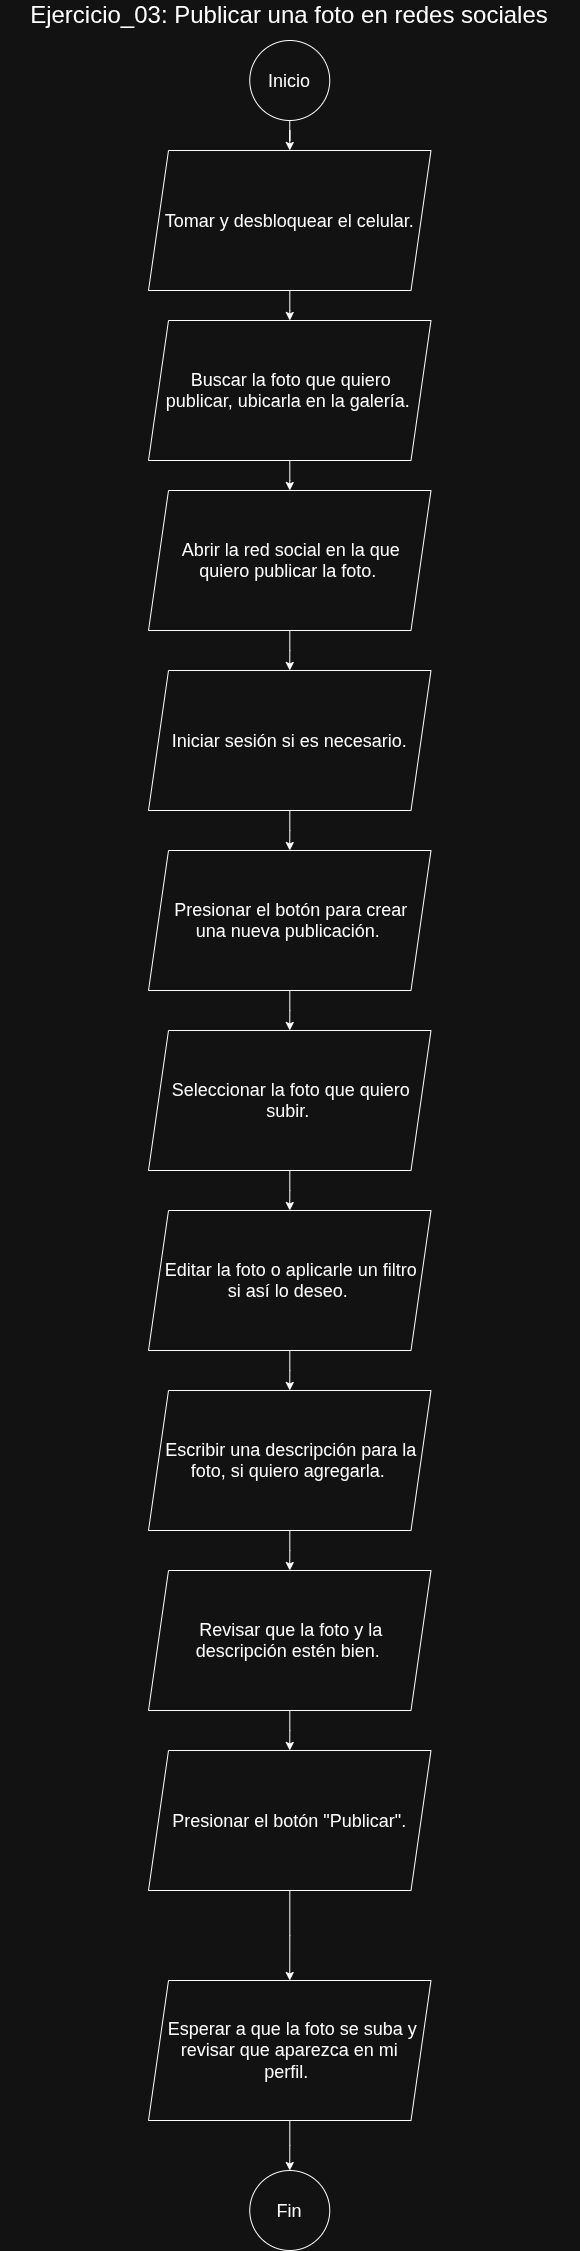

The diagram above was exported from draw.io. Its source (the exported page's mxGraphModel, read from the mxfile embedded in the PNG):
<mxGraphModel dx="1351" dy="793" grid="1" gridSize="10" guides="1" tooltips="1" connect="1" arrows="1" fold="1" page="1" pageScale="1" pageWidth="850" pageHeight="1100" math="0" shadow="0">
  <root>
    <mxCell id="0" />
    <mxCell id="1" parent="0" />
    <mxCell id="-rEWOK-634rfoX-I2lfR-1" edge="1" parent="1" source="-rEWOK-634rfoX-I2lfR-2" style="edgeStyle=orthogonalEdgeStyle;shape=connector;rounded=0;libavoidRouting=1;orthogonalLoop=1;jettySize=auto;html=1;entryX=0.5;entryY=0;entryDx=0;entryDy=0;strokeColor=default;align=center;verticalAlign=middle;fontFamily=Helvetica;fontSize=11;fontColor=default;labelBackgroundColor=default;endArrow=classic;" target="-rEWOK-634rfoX-I2lfR-5">
      <mxGeometry relative="1" as="geometry" />
    </mxCell>
    <mxCell id="-rEWOK-634rfoX-I2lfR-2" parent="1" style="ellipse;whiteSpace=wrap;html=1;shapeInside=1;aspect=fixed;" value="&lt;font style=&quot;font-size: 18px;&quot;&gt;Inicio&lt;/font&gt;" vertex="1">
      <mxGeometry height="80" width="80" x="391.25" y="90" as="geometry" />
    </mxCell>
    <mxCell id="-rEWOK-634rfoX-I2lfR-3" parent="1" style="text;html=1;whiteSpace=wrap;strokeColor=none;fillColor=none;align=center;verticalAlign=middle;rounded=0;" value="&lt;font style=&quot;font-size: 24px;&quot;&gt;Ejercicio_03: Publicar una foto en redes sociales&lt;/font&gt;" vertex="1">
      <mxGeometry height="30" width="580" x="141.25" y="50" as="geometry" />
    </mxCell>
    <mxCell id="-rEWOK-634rfoX-I2lfR-4" edge="1" parent="1" source="-rEWOK-634rfoX-I2lfR-5" style="edgeStyle=orthogonalEdgeStyle;shape=connector;rounded=0;libavoidRouting=1;orthogonalLoop=1;jettySize=auto;html=1;entryX=0.5;entryY=0;entryDx=0;entryDy=0;strokeColor=default;align=center;verticalAlign=middle;fontFamily=Helvetica;fontSize=11;fontColor=default;labelBackgroundColor=default;endArrow=classic;" target="-rEWOK-634rfoX-I2lfR-7">
      <mxGeometry relative="1" as="geometry" />
    </mxCell>
    <mxCell id="-rEWOK-634rfoX-I2lfR-5" parent="1" style="shape=parallelogram;perimeter=parallelogramPerimeter;whiteSpace=wrap;html=1;shapeInside=1;fixedSize=1;" value="&lt;span style=&quot;font-size: 18px;&quot;&gt;Tomar y desbloquear el celular.&lt;/span&gt;" vertex="1">
      <mxGeometry height="140" width="282.5" x="290" y="200" as="geometry" />
    </mxCell>
    <mxCell id="-rEWOK-634rfoX-I2lfR-6" edge="1" parent="1" source="-rEWOK-634rfoX-I2lfR-7" style="edgeStyle=orthogonalEdgeStyle;shape=connector;rounded=0;libavoidRouting=1;orthogonalLoop=1;jettySize=auto;html=1;entryX=0.5;entryY=0;entryDx=0;entryDy=0;strokeColor=default;align=center;verticalAlign=middle;fontFamily=Helvetica;fontSize=11;fontColor=default;labelBackgroundColor=default;endArrow=classic;" target="-rEWOK-634rfoX-I2lfR-9">
      <mxGeometry relative="1" as="geometry" />
    </mxCell>
    <mxCell id="-rEWOK-634rfoX-I2lfR-7" parent="1" style="shape=parallelogram;perimeter=parallelogramPerimeter;whiteSpace=wrap;html=1;shapeInside=1;fixedSize=1;" value="&lt;span style=&quot;font-size: 18px;&quot;&gt;Buscar la foto que quiero publicar, ubicarla en la galería.&lt;/span&gt;" vertex="1">
      <mxGeometry height="140" width="282.5" x="290" y="370" as="geometry" />
    </mxCell>
    <mxCell id="-rEWOK-634rfoX-I2lfR-8" edge="1" parent="1" source="-rEWOK-634rfoX-I2lfR-9" style="edgeStyle=orthogonalEdgeStyle;shape=connector;rounded=0;libavoidRouting=1;orthogonalLoop=1;jettySize=auto;html=1;entryX=0.5;entryY=0;entryDx=0;entryDy=0;strokeColor=default;align=center;verticalAlign=middle;fontFamily=Helvetica;fontSize=11;fontColor=default;labelBackgroundColor=default;endArrow=classic;" target="-rEWOK-634rfoX-I2lfR-11">
      <mxGeometry relative="1" as="geometry" />
    </mxCell>
    <mxCell id="-rEWOK-634rfoX-I2lfR-9" parent="1" style="shape=parallelogram;perimeter=parallelogramPerimeter;whiteSpace=wrap;html=1;shapeInside=1;fixedSize=1;" value="&lt;span style=&quot;font-size: 18px;&quot;&gt;Abrir la red social en la que quiero publicar la foto.&lt;/span&gt;" vertex="1">
      <mxGeometry height="140" width="282.5" x="290" y="540" as="geometry" />
    </mxCell>
    <mxCell id="-rEWOK-634rfoX-I2lfR-10" edge="1" parent="1" source="-rEWOK-634rfoX-I2lfR-11" style="edgeStyle=orthogonalEdgeStyle;shape=connector;rounded=0;libavoidRouting=1;orthogonalLoop=1;jettySize=auto;html=1;entryX=0.5;entryY=0;entryDx=0;entryDy=0;strokeColor=default;align=center;verticalAlign=middle;fontFamily=Helvetica;fontSize=11;fontColor=default;labelBackgroundColor=default;endArrow=classic;" target="-rEWOK-634rfoX-I2lfR-13">
      <mxGeometry relative="1" as="geometry" />
    </mxCell>
    <mxCell id="-rEWOK-634rfoX-I2lfR-11" parent="1" style="shape=parallelogram;perimeter=parallelogramPerimeter;whiteSpace=wrap;html=1;shapeInside=1;fixedSize=1;" value="&lt;span style=&quot;font-size: 18px;&quot;&gt;Iniciar sesión si es necesario.&lt;/span&gt;" vertex="1">
      <mxGeometry height="140" width="282.5" x="290" y="720" as="geometry" />
    </mxCell>
    <mxCell id="-rEWOK-634rfoX-I2lfR-12" edge="1" parent="1" source="-rEWOK-634rfoX-I2lfR-13" style="edgeStyle=orthogonalEdgeStyle;shape=connector;rounded=0;libavoidRouting=1;orthogonalLoop=1;jettySize=auto;html=1;entryX=0.5;entryY=0;entryDx=0;entryDy=0;strokeColor=default;align=center;verticalAlign=middle;fontFamily=Helvetica;fontSize=11;fontColor=default;labelBackgroundColor=default;endArrow=classic;" target="-rEWOK-634rfoX-I2lfR-15">
      <mxGeometry relative="1" as="geometry" />
    </mxCell>
    <mxCell id="-rEWOK-634rfoX-I2lfR-13" parent="1" style="shape=parallelogram;perimeter=parallelogramPerimeter;whiteSpace=wrap;html=1;shapeInside=1;fixedSize=1;" value="&lt;span style=&quot;font-size: 18px;&quot;&gt;Presionar el botón para crear una nueva publicación.&lt;/span&gt;" vertex="1">
      <mxGeometry height="140" width="282.5" x="290" y="900" as="geometry" />
    </mxCell>
    <mxCell id="-rEWOK-634rfoX-I2lfR-14" edge="1" parent="1" source="-rEWOK-634rfoX-I2lfR-15" style="edgeStyle=orthogonalEdgeStyle;shape=connector;rounded=0;libavoidRouting=1;orthogonalLoop=1;jettySize=auto;html=1;entryX=0.5;entryY=0;entryDx=0;entryDy=0;strokeColor=default;align=center;verticalAlign=middle;fontFamily=Helvetica;fontSize=11;fontColor=default;labelBackgroundColor=default;endArrow=classic;" target="-rEWOK-634rfoX-I2lfR-17">
      <mxGeometry relative="1" as="geometry" />
    </mxCell>
    <mxCell id="-rEWOK-634rfoX-I2lfR-15" parent="1" style="shape=parallelogram;perimeter=parallelogramPerimeter;whiteSpace=wrap;html=1;shapeInside=1;fixedSize=1;" value="&lt;span style=&quot;font-size: 18px;&quot;&gt;Seleccionar la foto que quiero subir.&lt;/span&gt;" vertex="1">
      <mxGeometry height="140" width="282.5" x="290" y="1080" as="geometry" />
    </mxCell>
    <mxCell id="-rEWOK-634rfoX-I2lfR-16" edge="1" parent="1" source="-rEWOK-634rfoX-I2lfR-17" style="edgeStyle=orthogonalEdgeStyle;shape=connector;rounded=0;libavoidRouting=1;orthogonalLoop=1;jettySize=auto;html=1;entryX=0.5;entryY=0;entryDx=0;entryDy=0;strokeColor=default;align=center;verticalAlign=middle;fontFamily=Helvetica;fontSize=11;fontColor=default;labelBackgroundColor=default;endArrow=classic;" target="-rEWOK-634rfoX-I2lfR-19">
      <mxGeometry relative="1" as="geometry" />
    </mxCell>
    <mxCell id="-rEWOK-634rfoX-I2lfR-17" parent="1" style="shape=parallelogram;perimeter=parallelogramPerimeter;whiteSpace=wrap;html=1;shapeInside=1;fixedSize=1;" value="&lt;font style=&quot;font-size: 18px;&quot;&gt;Editar la foto o aplicarle un filtro si así lo deseo.&lt;/font&gt;" vertex="1">
      <mxGeometry height="140" width="282.5" x="290" y="1260" as="geometry" />
    </mxCell>
    <mxCell id="-rEWOK-634rfoX-I2lfR-18" edge="1" parent="1" source="-rEWOK-634rfoX-I2lfR-19" style="edgeStyle=orthogonalEdgeStyle;shape=connector;rounded=0;libavoidRouting=1;orthogonalLoop=1;jettySize=auto;html=1;entryX=0.5;entryY=0;entryDx=0;entryDy=0;strokeColor=default;align=center;verticalAlign=middle;fontFamily=Helvetica;fontSize=11;fontColor=default;labelBackgroundColor=default;endArrow=classic;" target="-rEWOK-634rfoX-I2lfR-21">
      <mxGeometry relative="1" as="geometry" />
    </mxCell>
    <mxCell id="-rEWOK-634rfoX-I2lfR-19" parent="1" style="shape=parallelogram;perimeter=parallelogramPerimeter;whiteSpace=wrap;html=1;shapeInside=1;fixedSize=1;" value="&lt;br&gt;&lt;div style=&quot;&quot;&gt;&lt;span style=&quot;font-size: 18px;&quot;&gt;Escribir una descripción para la foto, si quiero agregarla.&lt;/span&gt;&lt;/div&gt;" vertex="1">
      <mxGeometry height="140" width="282.5" x="290" y="1440" as="geometry" />
    </mxCell>
    <mxCell id="-rEWOK-634rfoX-I2lfR-20" edge="1" parent="1" source="-rEWOK-634rfoX-I2lfR-21" style="edgeStyle=orthogonalEdgeStyle;shape=connector;rounded=0;libavoidRouting=1;orthogonalLoop=1;jettySize=auto;html=1;entryX=0.5;entryY=0;entryDx=0;entryDy=0;strokeColor=default;align=center;verticalAlign=middle;fontFamily=Helvetica;fontSize=11;fontColor=default;labelBackgroundColor=default;endArrow=classic;" target="-rEWOK-634rfoX-I2lfR-23">
      <mxGeometry relative="1" as="geometry" />
    </mxCell>
    <mxCell id="-rEWOK-634rfoX-I2lfR-21" parent="1" style="shape=parallelogram;perimeter=parallelogramPerimeter;whiteSpace=wrap;html=1;shapeInside=1;fixedSize=1;" value="&lt;span style=&quot;font-size: 18px;&quot;&gt;Revisar que la foto y la descripción estén bien.&lt;/span&gt;" vertex="1">
      <mxGeometry height="140" width="282.5" x="290" y="1620" as="geometry" />
    </mxCell>
    <mxCell id="-rEWOK-634rfoX-I2lfR-22" edge="1" parent="1" source="-rEWOK-634rfoX-I2lfR-23" style="edgeStyle=orthogonalEdgeStyle;shape=connector;rounded=0;libavoidRouting=1;orthogonalLoop=1;jettySize=auto;html=1;entryX=0.5;entryY=0;entryDx=0;entryDy=0;strokeColor=default;align=center;verticalAlign=middle;fontFamily=Helvetica;fontSize=11;fontColor=default;labelBackgroundColor=default;endArrow=classic;" target="-rEWOK-634rfoX-I2lfR-25">
      <mxGeometry relative="1" x="-0.2222" as="geometry">
        <mxPoint x="431.25" y="2010" as="targetPoint" />
      </mxGeometry>
    </mxCell>
    <mxCell id="-rEWOK-634rfoX-I2lfR-23" parent="1" style="shape=parallelogram;perimeter=parallelogramPerimeter;whiteSpace=wrap;html=1;shapeInside=1;fixedSize=1;" value="&lt;font style=&quot;font-size: 18px;&quot;&gt;Presionar el botón &quot;Publicar&quot;.&lt;/font&gt;&lt;div&gt;&lt;br&gt;&lt;/div&gt;" vertex="1">
      <mxGeometry height="140" width="282.5" x="290" y="1800" as="geometry" />
    </mxCell>
    <mxCell id="-rEWOK-634rfoX-I2lfR-27" edge="1" parent="1" source="-rEWOK-634rfoX-I2lfR-25" style="edgeStyle=orthogonalEdgeStyle;shape=connector;rounded=0;libavoidRouting=1;orthogonalLoop=1;jettySize=auto;html=1;strokeColor=default;align=center;verticalAlign=middle;fontFamily=Helvetica;fontSize=11;fontColor=default;labelBackgroundColor=default;endArrow=classic;" target="-rEWOK-634rfoX-I2lfR-26">
      <mxGeometry relative="1" as="geometry" />
    </mxCell>
    <mxCell id="-rEWOK-634rfoX-I2lfR-25" parent="1" style="shape=parallelogram;perimeter=parallelogramPerimeter;whiteSpace=wrap;html=1;shapeInside=1;fixedSize=1;" value="&lt;font style=&quot;font-size: 18px;&quot;&gt;Esperar a que la foto se suba y revisar que aparezca en mi perfil.&lt;/font&gt;&lt;div&gt;&lt;br&gt;&lt;/div&gt;" vertex="1">
      <mxGeometry height="140" width="282.5" x="290" y="2030" as="geometry" />
    </mxCell>
    <mxCell id="-rEWOK-634rfoX-I2lfR-26" parent="1" style="ellipse;whiteSpace=wrap;html=1;shapeInside=1;aspect=fixed;" value="&lt;font style=&quot;font-size: 18px;&quot;&gt;Fin&lt;/font&gt;" vertex="1">
      <mxGeometry height="80" width="80" x="391.25" y="2220" as="geometry" />
    </mxCell>
  </root>
</mxGraphModel>